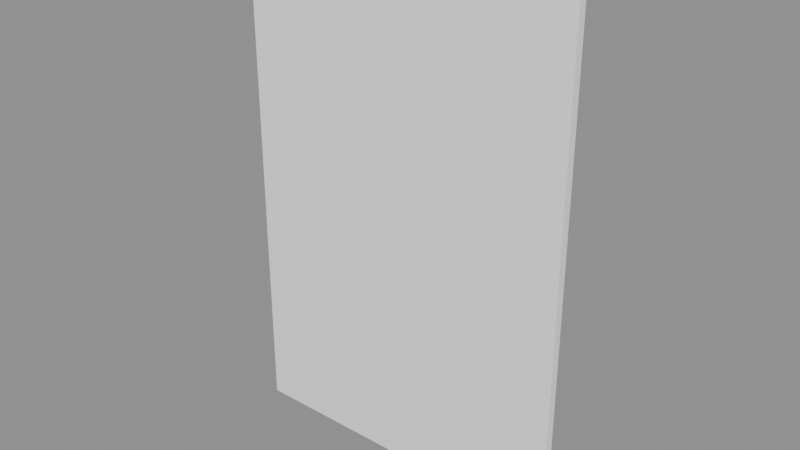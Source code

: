 # Source: WallStuff_Stuffs_stuff9.blend  (saved by Blender 5.2.45; exported with 4.5.12 LTS)
import bpy
from mathutils import Matrix  # noqa: F401  (used for matrix-valued properties, if any)

bpy.ops.wm.read_factory_settings(use_empty=True)
scene = bpy.context.scene
scene.name = 'Scene'

# ---- collections
col_wallstuff_stuffs_stuff9 = bpy.data.collections.new('WallStuff_Stuffs_stuff9'); scene.collection.children.link(col_wallstuff_stuffs_stuff9)

# ---- materials (node trees are filled in below, after node groups)
mat_ao_bake = bpy.data.materials.new('AO-bake')
mat_ao_bake.use_backface_culling_lightprobe_volume = False

# ---- node groups
ng_gltf_settings_002 = bpy.data.node_groups.new('glTF Settings.002', 'ShaderNodeTree')
_s = ng_gltf_settings_002.interface.new_socket(name='Occlusion', in_out='INPUT', socket_type='NodeSocketFloat')
_s.subtype = 'FACTOR'
_s.default_value = 1.0
_s.min_value = 0.0
_s.max_value = 1.0
_N = ng_gltf_settings_002.nodes; _L = ng_gltf_settings_002.links
n0 = _N.new('NodeGroupInput'); n0.name = 'Group Input'; n0.location = (-200, 0)
n1 = _N.new('NodeGroupOutput'); n1.name = 'Group Output'; n1.location = (-2, -8)
n1.is_active_output = True

# ---- material node trees
mat_ao_bake.use_nodes = True; mat_ao_bake.node_tree.nodes.clear()
_N = mat_ao_bake.node_tree.nodes; _L = mat_ao_bake.node_tree.links
n0 = _N.new('ShaderNodeOutputMaterial'); n0.name = 'Material Output'; n0.location = (340, 260)
n1 = _N.new('ShaderNodeAmbientOcclusion'); n1.name = 'Ambient Occlusion'; n1.location = (-220, 200)
n1.inputs[1].default_value = 2.0
n2 = _N.new('ShaderNodeBsdfPrincipled'); n2.name = 'Principled BSDF'; n2.location = (60, 260)
n2.distribution = 'GGX'
n2.subsurface_method = 'BURLEY'
n2.inputs[3].default_value = 1.45
n2.inputs[27].default_value = (0.0, 0.0, 0.0, 1.0)
n2.inputs[28].default_value = 1.0
n3 = _N.new('ShaderNodeGroup'); n3.name = 'Group'; n3.location = (800, 260)
n3.width = 208
n3.node_tree = ng_gltf_settings_002
n3.inputs[0].default_value = 1.0
_L.new(n2.outputs[0], n0.inputs[0])
_L.new(n1.outputs[0], n2.inputs[0])
n0.is_active_output = True

# ---- meshes
me_plane_062 = bpy.data.meshes.new('Plane.062')
me_plane_062.from_pydata([(0.1396, 0.0, 0.0), (0.1396, 0.0, 0.4195), (-0.1396, 0.0, 0.0), (-0.1396, 0.0, 0.4195), (0.1396, -0.006946, 0.4195), (0.1396, -0.006946, 0.0), (-0.1396, -0.006946, 0.0), (-0.1396, -0.006946, 0.4195)], [], [(2, 3, 1, 0), (6, 5, 4, 7), (1, 3, 7, 4), (3, 2, 6, 7), (2, 0, 5, 6), (0, 1, 4, 5)])
_uv = me_plane_062.uv_layers.new(name='UVMap')
_uv.uv.foreach_set('vector', [0.9079, 0.651, 0.9079, 0.6248, 0.9254, 0.6248, 0.9254, 0.651, 0.9461, 0.651, 0.9287, 0.651, 0.9287, 0.6248, 0.9461, 0.6248, 0.7422, 0.3514, 0.7422, 0.3688, 0.7418, 0.3688, 0.7418, 0.3514, 0.1549, 0.9154, 0.1549, 0.9416, 0.1545, 0.9416, 0.1545, 0.9154, 0.7144, 0.3499, 0.7144, 0.3674, 0.7139, 0.3674, 0.7139, 0.3499, 0.6486, 0.3562, 0.6486, 0.33, 0.649, 0.33, 0.649, 0.3562])
_uv.active_render = True
_uv = me_plane_062.uv_layers.new(name='tile')
_uv.uv.foreach_set('vector', [0.7928, 1.0, 0.7928, 1.0, 1.0, 1.0, 1.0, 1.0, 0.7928, 1.0, 1.0, 1.0, 1.0, 1.0, 0.7928, 1.0, 1.0, 1.0, 0.7928, 1.0, 0.7928, 1.0, 1.0, 1.0, 0.7928, 1.0, 0.7928, 1.0, 0.7928, 1.0, 0.7928, 1.0, 0.7928, 1.0, 1.0, 1.0, 1.0, 1.0, 0.7928, 1.0, 1.0, 1.0, 1.0, 1.0, 1.0, 1.0, 1.0, 1.0])
me_plane_062.materials.append(mat_ao_bake)
me_plane_062.use_remesh_fix_poles = True
me_plane_062.use_remesh_preserve_attributes = False
me_plane_062.use_mirror_vertex_groups = False
me_plane_062.update()

# ---- objects
ob_wall0_stuff9 = bpy.data.objects.new('wall0_stuff9', me_plane_062)

# ---- transforms, parenting, visibility, modifiers, constraints
ob_wall0_stuff9.location = (0.0, 0.0, 0.0)
ob_wall0_stuff9.lineart.crease_threshold = 0.0

# ---- collection membership
col_wallstuff_stuffs_stuff9.objects.link(ob_wall0_stuff9)

# ---- scene / render settings (as saved in the file)
scene.frame_start = 1; scene.frame_end = 250; scene.frame_set(1)
scene.render.engine = 'BLENDER_EEVEE_NEXT'
scene.render.bake_bias = 0.0
scene.render.bake_samples = 0
scene.render.compositor_device = 'GPU'
scene.eevee.use_volume_custom_range = False
scene.eevee.fast_gi_thickness_near = 0.1
scene.eevee.fast_gi_thickness_far = 0.0
scene.eevee.ray_tracing_options.screen_trace_thickness = 0.1
bpy.context.view_layer.update()

# ---- added for rendering (the .blend has no active camera and no usable light): camera, sun + grey world if the file has none
cam_auto = bpy.data.cameras.new('AutoCamera')
cam_auto.lens = 50.0
cam_auto.sensor_width = 36.0
cam_auto.clip_end = 1000.0
ob_auto_camera = bpy.data.objects.new('AutoCamera', cam_auto)
scene.collection.objects.link(ob_auto_camera)
ob_auto_camera.location = (0.466208, -0.562923, 0.582692)
ob_auto_camera.rotation_euler = (1.09748, -7.21219e-08, 0.694738)
scene.camera = ob_auto_camera
light_auto_sun = bpy.data.lights.new('AutoSun', 'SUN')
light_auto_sun.energy = 3.0
light_auto_sun.angle = 0.0523599
ob_auto_sun = bpy.data.objects.new('AutoSun', light_auto_sun)
scene.collection.objects.link(ob_auto_sun)
ob_auto_sun.rotation_euler = (0.872665, 0.174533, 0.523599)
if scene.world is None:
    world_auto = bpy.data.worlds.new('AutoWorld')
    world_auto.color = (0.3, 0.3, 0.3)
    scene.world = world_auto
bpy.context.view_layer.update()
